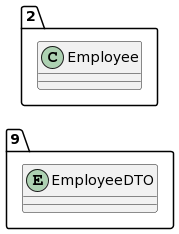

The diagram above was rendered by PlantUML. Its source (embedded in the PNG):
@startuml
allow_mixing
left to right direction
package "9"{
entity EmployeeDTO

}
package "2"{
class Employee
}
@enduml